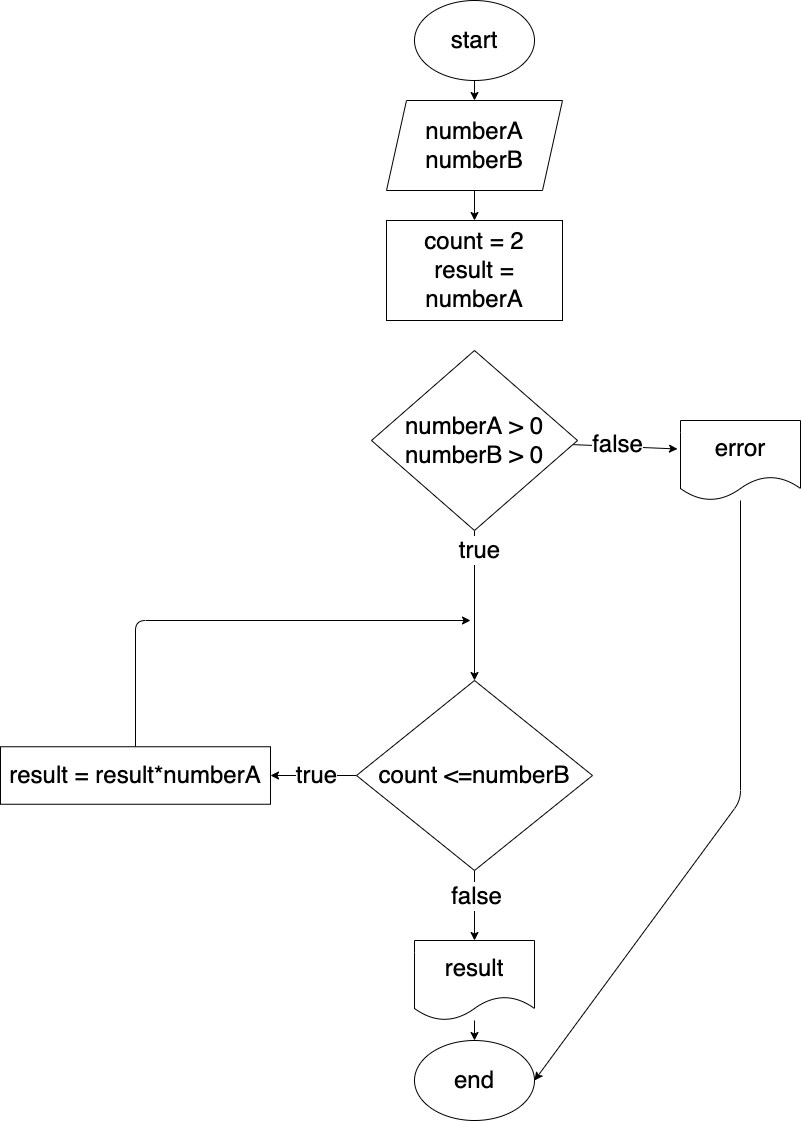

The diagram above was exported from draw.io. Its source (the exported page's mxGraphModel, read from the mxfile embedded in the PNG):
<mxGraphModel dx="1997" dy="493" grid="1" gridSize="10" guides="1" tooltips="1" connect="1" arrows="1" fold="1" page="1" pageScale="1" pageWidth="827" pageHeight="1169" math="0" shadow="0">
  <root>
    <mxCell id="0" />
    <mxCell id="1" parent="0" />
    <mxCell id="9" style="edgeStyle=none;html=1;fontSize=24;" edge="1" parent="1" source="2" target="3">
      <mxGeometry relative="1" as="geometry" />
    </mxCell>
    <mxCell id="2" value="&lt;font style=&quot;font-size: 24px&quot;&gt;start&lt;/font&gt;" style="ellipse;whiteSpace=wrap;html=1;" vertex="1" parent="1">
      <mxGeometry x="354" y="40" width="120" height="80" as="geometry" />
    </mxCell>
    <mxCell id="10" style="edgeStyle=none;html=1;entryX=0.5;entryY=0;entryDx=0;entryDy=0;fontSize=24;" edge="1" parent="1" source="3" target="4">
      <mxGeometry relative="1" as="geometry" />
    </mxCell>
    <mxCell id="3" value="numberA&lt;br&gt;numberB" style="shape=parallelogram;perimeter=parallelogramPerimeter;whiteSpace=wrap;html=1;fixedSize=1;fontSize=24;" vertex="1" parent="1">
      <mxGeometry x="326" y="140" width="176" height="90" as="geometry" />
    </mxCell>
    <mxCell id="4" value="count = 2&lt;br&gt;result = numberA" style="rounded=0;whiteSpace=wrap;html=1;fontSize=24;" vertex="1" parent="1">
      <mxGeometry x="326" y="260" width="176" height="100" as="geometry" />
    </mxCell>
    <mxCell id="12" style="edgeStyle=none;html=1;entryX=0.5;entryY=0;entryDx=0;entryDy=0;fontSize=24;" edge="1" parent="1" source="5" target="6">
      <mxGeometry relative="1" as="geometry" />
    </mxCell>
    <mxCell id="13" value="false" style="edgeLabel;html=1;align=center;verticalAlign=middle;resizable=0;points=[];fontSize=24;" vertex="1" connectable="0" parent="12">
      <mxGeometry x="-0.3" y="1" relative="1" as="geometry">
        <mxPoint as="offset" />
      </mxGeometry>
    </mxCell>
    <mxCell id="14" style="edgeStyle=none;html=1;entryX=1;entryY=0.5;entryDx=0;entryDy=0;fontSize=24;" edge="1" parent="1" source="5" target="8">
      <mxGeometry relative="1" as="geometry" />
    </mxCell>
    <mxCell id="15" value="true" style="edgeLabel;html=1;align=center;verticalAlign=middle;resizable=0;points=[];fontSize=24;" vertex="1" connectable="0" parent="14">
      <mxGeometry x="-0.0465" y="-1" relative="1" as="geometry">
        <mxPoint as="offset" />
      </mxGeometry>
    </mxCell>
    <mxCell id="5" value="count &amp;lt;=numberB" style="rhombus;whiteSpace=wrap;html=1;fontSize=24;" vertex="1" parent="1">
      <mxGeometry x="296" y="720" width="236" height="190" as="geometry" />
    </mxCell>
    <mxCell id="17" style="edgeStyle=none;html=1;entryX=0.5;entryY=0;entryDx=0;entryDy=0;fontSize=24;" edge="1" parent="1" source="6" target="7">
      <mxGeometry relative="1" as="geometry" />
    </mxCell>
    <mxCell id="6" value="result" style="shape=document;whiteSpace=wrap;html=1;boundedLbl=1;fontSize=24;" vertex="1" parent="1">
      <mxGeometry x="354" y="980" width="120" height="80" as="geometry" />
    </mxCell>
    <mxCell id="7" value="end" style="ellipse;whiteSpace=wrap;html=1;fontSize=24;" vertex="1" parent="1">
      <mxGeometry x="354" y="1080" width="120" height="80" as="geometry" />
    </mxCell>
    <mxCell id="21" style="edgeStyle=none;html=1;fontSize=24;" edge="1" parent="1" source="8">
      <mxGeometry relative="1" as="geometry">
        <mxPoint x="410" y="660" as="targetPoint" />
        <Array as="points">
          <mxPoint x="75" y="660" />
        </Array>
      </mxGeometry>
    </mxCell>
    <mxCell id="8" value="result = result*numberA" style="rounded=0;whiteSpace=wrap;html=1;fontSize=24;" vertex="1" parent="1">
      <mxGeometry x="-60" y="786.25" width="270" height="57.5" as="geometry" />
    </mxCell>
    <mxCell id="19" style="edgeStyle=none;html=1;entryX=0.5;entryY=0;entryDx=0;entryDy=0;fontSize=24;" edge="1" parent="1" source="18" target="5">
      <mxGeometry relative="1" as="geometry" />
    </mxCell>
    <mxCell id="20" value="true" style="edgeLabel;html=1;align=center;verticalAlign=middle;resizable=0;points=[];fontSize=24;" vertex="1" connectable="0" parent="19">
      <mxGeometry x="-0.7533" y="4" relative="1" as="geometry">
        <mxPoint as="offset" />
      </mxGeometry>
    </mxCell>
    <mxCell id="23" style="edgeStyle=none;html=1;entryX=-0.025;entryY=0.356;entryDx=0;entryDy=0;entryPerimeter=0;fontSize=24;" edge="1" parent="1" source="18" target="22">
      <mxGeometry relative="1" as="geometry" />
    </mxCell>
    <mxCell id="24" value="false" style="edgeLabel;html=1;align=center;verticalAlign=middle;resizable=0;points=[];fontSize=24;" vertex="1" connectable="0" parent="23">
      <mxGeometry x="-0.1672" y="2" relative="1" as="geometry">
        <mxPoint as="offset" />
      </mxGeometry>
    </mxCell>
    <mxCell id="18" value="numberA &amp;gt; 0&lt;br&gt;numberB &amp;gt; 0" style="rhombus;whiteSpace=wrap;html=1;fontSize=24;" vertex="1" parent="1">
      <mxGeometry x="311" y="390" width="206" height="180" as="geometry" />
    </mxCell>
    <mxCell id="25" style="edgeStyle=none;html=1;entryX=1;entryY=0.5;entryDx=0;entryDy=0;fontSize=24;" edge="1" parent="1" source="22" target="7">
      <mxGeometry relative="1" as="geometry">
        <Array as="points">
          <mxPoint x="680" y="840" />
        </Array>
      </mxGeometry>
    </mxCell>
    <mxCell id="22" value="error" style="shape=document;whiteSpace=wrap;html=1;boundedLbl=1;fontSize=24;" vertex="1" parent="1">
      <mxGeometry x="620" y="460" width="120" height="80" as="geometry" />
    </mxCell>
  </root>
</mxGraphModel>